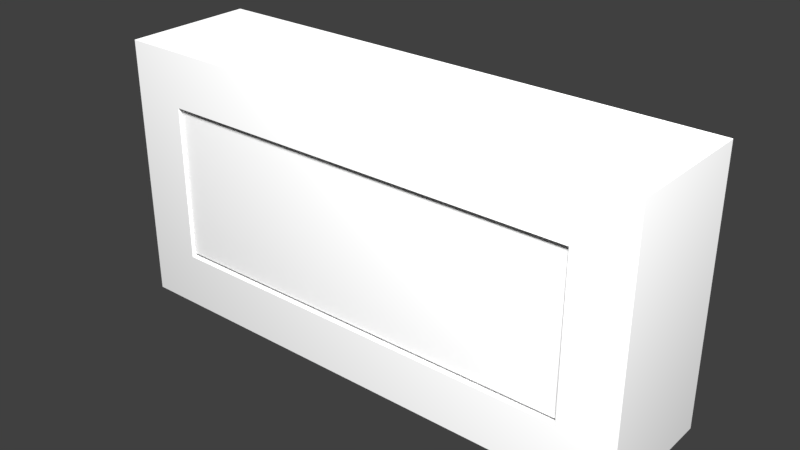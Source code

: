 # Source: Button.blend  (saved by Blender 2.79.0; exported with 4.5.12 LTS)
import bpy
from mathutils import Matrix  # noqa: F401  (used for matrix-valued properties, if any)

bpy.ops.wm.read_factory_settings(use_empty=True)
scene = bpy.context.scene
scene.name = 'Scene'

# ---- collections
col_collection_1 = bpy.data.collections.new('Collection 1'); scene.collection.children.link(col_collection_1)

# ---- materials (node trees are filled in below, after node groups)
mat_grey = bpy.data.materials.new('Grey')
mat_grey.alpha_threshold = 0.0
mat_grey.use_transparent_shadow = False
mat_grey.roughness = 0.5
mat_grey.specular_intensity = 0.2696
mat_grey.line_color = (0.0, 0.0, 0.0, 1.0)
mat_red = bpy.data.materials.new('Red')
mat_red.alpha_threshold = 0.0
mat_red.use_transparent_shadow = False
mat_red.roughness = 0.5
mat_red.specular_intensity = 0.2068

# ---- material node trees

# ---- world
world_world = bpy.data.worlds.new('World'); scene.world = world_world
world_world.color = (0.05088, 0.05088, 0.05088)
world_world.use_sun_shadow = False
world_world.sun_shadow_jitter_overblur = 0.0
world_world.cycles.sampling_method = 'MANUAL'

# ---- lights
light_point = bpy.data.lights.new('Point', 'POINT')
light_point.transmission_factor = 0.0
light_point.energy = 100.0
light_point.shadow_buffer_clip_start = 0.5
light_point.shadow_soft_size = 0.1
light_point.shadow_maximum_resolution = 0.006
light_point.use_absolute_resolution = True

# ---- meshes
me_button = bpy.data.meshes.new('Button')
me_button.from_pydata([(1.2, 0.7, -3.06e-08), (1.159, 0.741, 0.01), (0.841, 0.741, 0.01), (0.8, 0.7, -9.02e-08), (1.2, 0.9, 2.026e-08), (1.159, 0.859, 0.01), (0.841, 0.859, 0.01), (0.8, 0.9, -3.934e-08), (1.2, 0.7, 0.1), (0.8, 0.7, 0.1), (1.2, 0.9, 0.1), (0.8, 0.9, 0.1), (1.159, 0.741, 0.1), (0.841, 0.741, 0.1), (1.159, 0.859, 0.1), (0.841, 0.859, 0.1)], [], [(0, 8, 9, 3), (4, 7, 11, 10), (0, 4, 10, 8), (1, 5, 6, 2), (9, 11, 7, 3), (4, 0, 3, 7), (12, 13, 9, 8), (14, 12, 8, 10), (13, 15, 11, 9), (15, 14, 10, 11), (1, 2, 13, 12), (5, 1, 12, 14), (2, 6, 15, 13), (6, 5, 14, 15)])
_uv = me_button.uv_layers.new(name='UVMap')
_uv.uv.foreach_set('vector', [0.8696, 0.5572, 0.7246, 0.5572, 0.7246, 0.0, 0.8696, 1.66e-07, 0.7246, 0.0, 0.7246, 0.5572, 0.5797, 0.5572, 0.5797, 1.66e-07, 0.2899, 0.5572, 0.2899, 0.8357, 0.1449, 0.8357, 0.1449, 0.5572, 0.5797, 1.0, 0.4088, 1.0, 0.4088, 0.5572, 0.5797, 0.5572, 0.1449, 0.5572, 0.1449, 0.8357, 1.083e-07, 0.8357, 0.0, 0.5572, 0.5797, 0.5572, 0.2899, 0.5572, 0.2899, 0.0, 0.5797, 0.0, 0.2304, 0.5, 0.2304, 0.05716, 0.2899, 1.66e-07, 0.2899, 0.5572, 0.05947, 0.5, 0.2304, 0.5, 0.2899, 0.5572, 8.638e-08, 0.5572, 0.2304, 0.05716, 0.05947, 0.05716, 0.0, 0.0, 0.2899, 1.66e-07, 0.05947, 0.05716, 0.05947, 0.5, 8.638e-08, 0.5572, 0.0, 0.0, 0.8696, 0.8857, 0.8696, 0.4428, 1.0, 0.4428, 1.0, 0.8857, 0.5942, 0.7214, 0.5942, 0.5572, 0.7246, 0.5572, 0.7246, 0.7214, 0.8551, 0.5572, 0.8551, 0.7214, 0.7246, 0.7214, 0.7246, 0.5572, 1.0, 0.0, 1.0, 0.4428, 0.8696, 0.4428, 0.8696, 0.0])
me_button.materials.append(mat_grey)
me_button.use_remesh_preserve_volume = False
me_button.use_remesh_preserve_attributes = False
me_button.use_mirror_vertex_groups = False
me_button.update()
me_buttonpress = bpy.data.meshes.new('ButtonPress')
me_buttonpress.from_pydata([(-0.1576, -0.0568, 0.04), (-0.1576, 0.0568, 0.04), (-0.1576, -0.0568, -0.04), (-0.1576, 0.0568, -0.04), (0.1576, -0.0568, 0.04), (0.1576, 0.0568, 0.04), (0.1576, -0.0568, -0.04), (0.1576, 0.0568, -0.04)], [], [(0, 1, 3, 2), (2, 3, 7, 6), (6, 7, 5, 4), (4, 5, 1, 0), (2, 6, 4, 0), (7, 3, 1, 5)])
me_buttonpress.polygons.foreach_set('material_index', [1, 1, 1, 0, 1, 1])
_uv = me_buttonpress.uv_layers.new(name='UVMap')
_uv.uv.foreach_set('vector', [0.03137, 0.5716, 7.559e-05, 7.559e-05, 0.295, 0.1743, 0.2652, 0.3644, 0.2652, 0.3644, 0.295, 0.1743, 0.7348, 0.2073, 0.705, 0.3974, 0.705, 0.3974, 0.7348, 0.2073, 0.9686, 7.559e-05, 0.9999, 0.5716, 0.9999, 6.003e-05, 0.9999, 0.3604, 6.003e-05, 0.3604, 6.003e-05, 6.017e-05, 0.2652, 0.3644, 0.705, 0.3974, 0.9999, 0.5716, 0.03137, 0.5716, 0.7348, 0.2073, 0.295, 0.1743, 7.559e-05, 7.559e-05, 0.9686, 7.559e-05])
me_buttonpress.materials.append(mat_grey)
me_buttonpress.materials.append(mat_red)
me_buttonpress.use_remesh_preserve_volume = False
me_buttonpress.use_remesh_preserve_attributes = False
me_buttonpress.use_mirror_vertex_groups = False
me_buttonpress.update()

# ---- objects
ob_point = bpy.data.objects.new('Point', light_point)
ob_button = bpy.data.objects.new('Button', me_button)
ob_buttonpress = bpy.data.objects.new('ButtonPress', me_buttonpress)

# ---- transforms, parenting, visibility, modifiers, constraints
ob_point.location = (1.465, -0.5275, 1.546)
ob_point.lineart.crease_threshold = 0.0
ob_button.location = (1.192e-07, 0.0, -5.96e-08)
ob_button.rotation_euler = (1.571, -0.0, 0.0)
ob_button.lock_rotations_4d = False
ob_button.empty_display_type = 'ARROWS'
ob_button.lineart.crease_threshold = 0.0
ob_buttonpress.parent = ob_button
ob_buttonpress.matrix_parent_inverse = Matrix(((1.0, 0.0, 0.0, -5.96e-08), (0.0, 1.0, 0.0, 1.037), (0.0, 0.0, 1.0, -0.5092), (0.0, 0.0, 0.0, 1.0)))
ob_buttonpress.location = (1.0, -0.2367, 0.5666)
ob_buttonpress.lineart.crease_threshold = 0.0

# ---- collection membership
col_collection_1.objects.link(ob_point)
col_collection_1.objects.link(ob_button)
col_collection_1.objects.link(ob_buttonpress)

# ---- scene / render settings (as saved in the file)
scene.frame_start = 0; scene.frame_end = 30; scene.frame_set(30)
scene.render.engine = 'BLENDER_EEVEE_NEXT'
scene.render.resolution_percentage = 50
scene.render.dither_intensity = 0.0
scene.cycles.use_denoising = False
scene.cycles.samples = 128
scene.cycles.sampling_pattern = 'TABULATED_SOBOL'
scene.cycles.use_adaptive_sampling = False
scene.cycles.use_light_tree = False
scene.cycles.blur_glossy = 0.0
scene.cycles.sample_clamp_indirect = 0.0
scene.view_settings.view_transform = 'Standard'
bpy.context.view_layer.update()

# ---- added for rendering (the .blend has no active camera): camera
cam_auto = bpy.data.cameras.new('AutoCamera')
cam_auto.lens = 50.0
cam_auto.sensor_width = 36.0
cam_auto.clip_end = 1000.0
ob_auto_camera = bpy.data.objects.new('AutoCamera', cam_auto)
scene.collection.objects.link(ob_auto_camera)
ob_auto_camera.location = (1.42399, -0.55879, 1.13919)
ob_auto_camera.rotation_euler = (1.09748, -7.21219e-08, 0.694738)
scene.camera = ob_auto_camera
bpy.context.view_layer.update()

